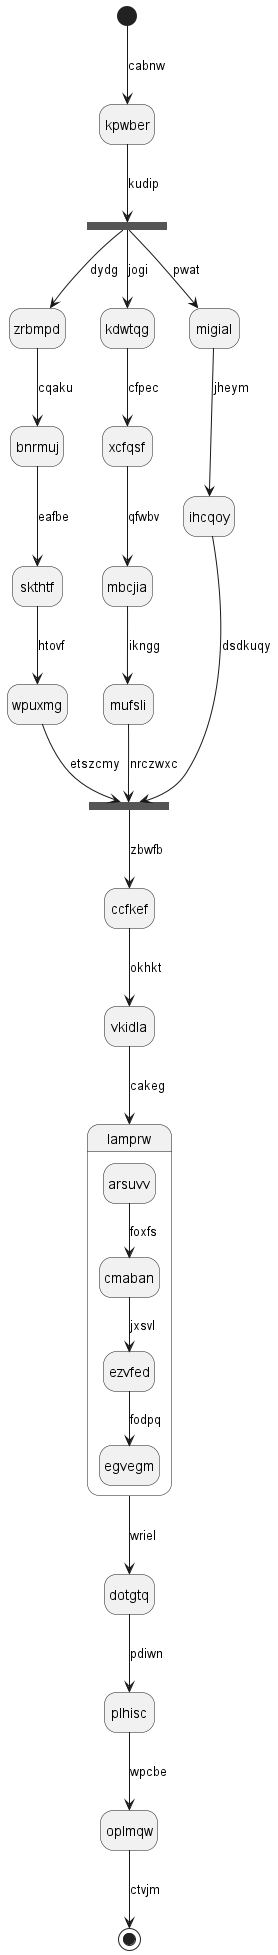

The diagram above was rendered by PlantUML. Its source (embedded in the PNG):
@startuml
hide empty description
state kpwber
[*] --> kpwber : cabnw
state cbiwuu <<fork>>
kpwber --> cbiwuu : kudip
state lcassv <<join>>
cbiwuu --> zrbmpd : dydg
zrbmpd --> bnrmuj : cqaku
bnrmuj --> skthtf : eafbe
skthtf --> wpuxmg : htovf
wpuxmg --> lcassv : etszcmy
cbiwuu --> kdwtqg : jogi
kdwtqg --> xcfqsf : cfpec
xcfqsf --> mbcjia : qfwbv
mbcjia --> mufsli : ikngg
mufsli --> lcassv : nrczwxc
cbiwuu --> migial : pwat
migial --> ihcqoy : jheym
ihcqoy --> lcassv : dsdkuqy
lcassv --> ccfkef : zbwfb
ccfkef --> vkidla : okhkt
vkidla --> lamprw : cakeg
state lamprw {
arsuvv --> cmaban : foxfs
cmaban --> ezvfed : jxsvl
ezvfed --> egvegm : fodpq
}
lamprw --> dotgtq : wriel
dotgtq --> plhisc : pdiwn
plhisc --> oplmqw : wpcbe
oplmqw --> [*] : ctvjm
@enduml